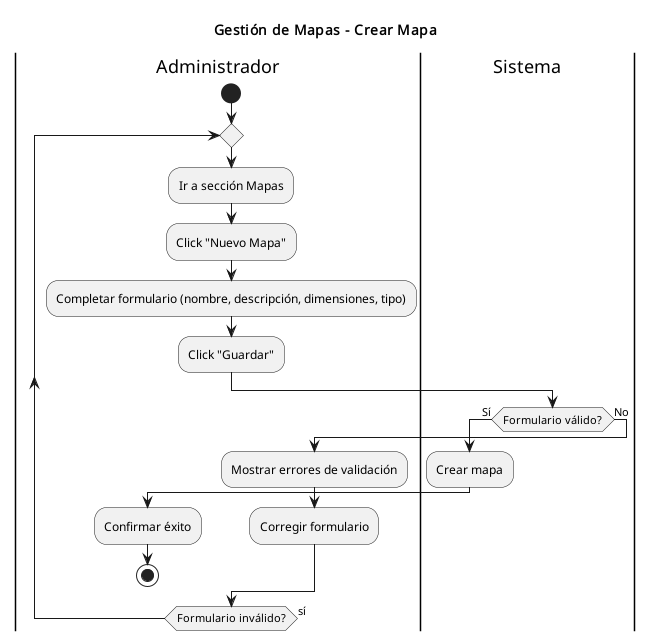

The diagram above was rendered by PlantUML. Its source (embedded in the PNG):
@startuml
title Gestión de Mapas - Crear Mapa
|Administrador|
start
repeat
  :Ir a sección Mapas;
  :Click "Nuevo Mapa";
  :Completar formulario (nombre, descripción, dimensiones, tipo);
  :Click "Guardar";

  |Sistema|
  if (Formulario válido?) then (Sí)
    :Crear mapa;
    |Administrador|
    :Confirmar éxito;
    stop
  else (No)
    :Mostrar errores de validación;
    |Administrador|
    :Corregir formulario;
  endif
repeat while (Formulario inválido?) is (sí)
@enduml